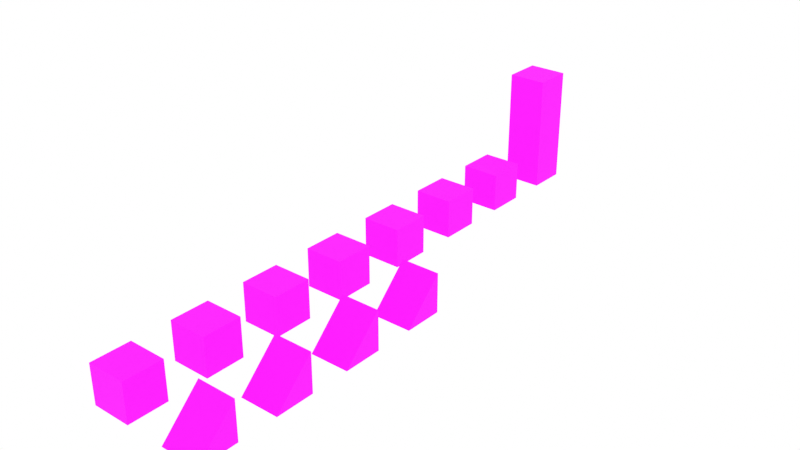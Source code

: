 # Source: models.blend  (saved by Blender 5.2.44; exported with 4.5.12 LTS)
import bpy
from mathutils import Matrix  # noqa: F401  (used for matrix-valued properties, if any)

bpy.ops.wm.read_factory_settings(use_empty=True)
scene = bpy.context.scene
scene.name = 'Scene'

# ---- collections
col_collection = bpy.data.collections.new('Collection'); scene.collection.children.link(col_collection)

# ---- images (referenced by path relative to the original .blend; pixels are not part of the script)
import os
ASSET_DIR = os.environ.get("B2B_ASSET_DIR", "")  # directory of the original .blend (textures are referenced by path, not embedded)
HERE = os.path.dirname(os.path.abspath(__file__))  # packed textures are extracted next to this script under _unpacked/

def load_image(name, relpath, width, height, colorspace="sRGB"):
    """Load a texture the original file referenced (path relative to the .blend, or extracted next to this script)."""
    p = next((c for c in (os.path.join(HERE, relpath), os.path.join(ASSET_DIR, relpath)) if relpath and os.path.exists(c)), "")
    if p:
        img = bpy.data.images.load(p, check_existing=True)
        img.name = name
    else:  # same state as the original file: an image datablock whose file is absent (Cycles renders it pink)
        img = bpy.data.images.new(name, width, height)
        img.source = "FILE"
        img.filepath = "//" + (relpath or name)
    img.colorspace_settings.name = colorspace
    return img
img_brick_1_png = load_image('brick-1.png', 'textures/brick-1.png', 1024, 1024, 'sRGB')
img_grass_1_png = load_image('grass-1.png', 'textures/grass-1.png', 1024, 1024, 'sRGB')
img_dirt_path_1_png = load_image('dirt-path-1.png', 'textures/dirt-path-1.png', 1024, 1024, 'sRGB')
img_sand_path_1_png = load_image('sand-path-1.png', 'textures/sand-path-1.png', 1024, 1024, 'sRGB')
img_wood_1_png = load_image('wood-1.png', 'textures/wood-1.png', 1024, 1024, 'sRGB')
img_forge_tile_1_png = load_image('forge-tile-1.png', 'textures/forge-tile-1.png', 1024, 1024, 'sRGB')
img_forge_mesh_1_png = load_image('forge-mesh-1.png', 'textures/forge-mesh-1.png', 1024, 1024, 'sRGB')
img_forge_lava_1_png = load_image('forge-lava-1.png', 'textures/forge-lava-1.png', 1024, 1024, 'sRGB')
img_forge_wall_1_png = load_image('forge-wall-1.png', 'textures/forge-wall-1.png', 1024, 1024, 'sRGB')

# ---- materials (node trees are filled in below, after node groups)
mat_brick_1 = bpy.data.materials.new('brick-1')
mat_brick_1.alpha_threshold = 0.0
mat_brick_1.use_backface_culling = True
mat_brick_1.use_backface_culling_lightprobe_volume = False
mat_brick_1.roughness = 0.5
mat_brick_1.line_color = (0.0, 0.0, 0.0, 1.0)
mat_grass_1 = bpy.data.materials.new('grass-1')
mat_grass_1.alpha_threshold = 0.0
mat_grass_1.use_backface_culling = True
mat_grass_1.use_backface_culling_lightprobe_volume = False
mat_grass_1.roughness = 0.5
mat_grass_1.line_color = (0.0, 0.0, 0.0, 1.0)
mat_dirt_path_1 = bpy.data.materials.new('dirt-path-1')
mat_dirt_path_1.alpha_threshold = 0.0
mat_dirt_path_1.use_backface_culling = True
mat_dirt_path_1.use_backface_culling_lightprobe_volume = False
mat_dirt_path_1.roughness = 0.5
mat_dirt_path_1.line_color = (0.0, 0.0, 0.0, 1.0)
mat_sand_path_1 = bpy.data.materials.new('sand-path-1')
mat_sand_path_1.alpha_threshold = 0.0
mat_sand_path_1.use_backface_culling = True
mat_sand_path_1.use_backface_culling_lightprobe_volume = False
mat_sand_path_1.roughness = 0.5
mat_sand_path_1.line_color = (0.0, 0.0, 0.0, 1.0)
mat_wood_1 = bpy.data.materials.new('wood-1')
mat_wood_1.alpha_threshold = 0.0
mat_wood_1.use_backface_culling = True
mat_wood_1.use_backface_culling_lightprobe_volume = False
mat_wood_1.roughness = 0.5
mat_wood_1.line_color = (0.0, 0.0, 0.0, 1.0)
mat_forge_tile_1 = bpy.data.materials.new('forge-tile-1')
mat_forge_tile_1.alpha_threshold = 0.0
mat_forge_tile_1.use_backface_culling = True
mat_forge_tile_1.use_backface_culling_lightprobe_volume = False
mat_forge_tile_1.roughness = 0.5
mat_forge_tile_1.line_color = (0.0, 0.0, 0.0, 1.0)
mat_forge_mesh_1 = bpy.data.materials.new('forge-mesh-1')
mat_forge_mesh_1.alpha_threshold = 0.0
mat_forge_mesh_1.use_backface_culling = True
mat_forge_mesh_1.use_backface_culling_lightprobe_volume = False
mat_forge_mesh_1.roughness = 0.5
mat_forge_mesh_1.line_color = (0.0, 0.0, 0.0, 1.0)
mat_forge_lava_1 = bpy.data.materials.new('forge-lava-1')
mat_forge_lava_1.alpha_threshold = 0.0
mat_forge_lava_1.use_backface_culling = True
mat_forge_lava_1.use_backface_culling_lightprobe_volume = False
mat_forge_lava_1.roughness = 0.5
mat_forge_lava_1.line_color = (0.0, 0.0, 0.0, 1.0)
mat_forge_wall_1 = bpy.data.materials.new('forge-wall-1')
mat_forge_wall_1.alpha_threshold = 0.0
mat_forge_wall_1.use_backface_culling = True
mat_forge_wall_1.use_backface_culling_lightprobe_volume = False
mat_forge_wall_1.roughness = 0.5
mat_forge_wall_1.line_color = (0.0, 0.0, 0.0, 1.0)

# ---- material node trees
mat_brick_1.use_nodes = True; mat_brick_1.node_tree.nodes.clear()
_N = mat_brick_1.node_tree.nodes; _L = mat_brick_1.node_tree.links
n0 = _N.new('ShaderNodeOutputMaterial'); n0.name = 'Material Output'; n0.location = (87, 127)
n1 = _N.new('ShaderNodeBsdfPrincipled'); n1.name = 'Principled BSDF'; n1.location = (-200, 100)
n1.inputs[2].default_value = 1.0
n2 = _N.new('ShaderNodeTexImage'); n2.name = 'Image Texture'; n2.location = (-479, 78)
n2.image = img_brick_1_png
n2.interpolation = 'Cubic'
n3 = _N.new('ShaderNodeTexCoord'); n3.name = 'Texture Coordinate'; n3.location = (-840, -151)
n4 = _N.new('ShaderNodeMapping'); n4.name = 'Mapping'; n4.location = (-664, -146)
_L.new(n1.outputs[0], n0.inputs[0])
_L.new(n4.outputs[0], n2.inputs[0])
_L.new(n3.outputs[2], n4.inputs[0])
_L.new(n2.outputs[0], n1.inputs[0])
n0.is_active_output = True
mat_grass_1.use_nodes = True; mat_grass_1.node_tree.nodes.clear()
_N = mat_grass_1.node_tree.nodes; _L = mat_grass_1.node_tree.links
n0 = _N.new('ShaderNodeOutputMaterial'); n0.name = 'Material Output'; n0.location = (87, 127)
n1 = _N.new('ShaderNodeBsdfPrincipled'); n1.name = 'Principled BSDF'; n1.location = (-200, 100)
n1.inputs[2].default_value = 1.0
n2 = _N.new('ShaderNodeTexImage'); n2.name = 'Image Texture'; n2.location = (-479, 78)
n2.image = img_grass_1_png
n2.interpolation = 'Cubic'
n3 = _N.new('ShaderNodeTexCoord'); n3.name = 'Texture Coordinate'; n3.location = (-840, -151)
n4 = _N.new('ShaderNodeMapping'); n4.name = 'Mapping'; n4.location = (-664, -146)
_L.new(n1.outputs[0], n0.inputs[0])
_L.new(n4.outputs[0], n2.inputs[0])
_L.new(n3.outputs[2], n4.inputs[0])
_L.new(n2.outputs[0], n1.inputs[0])
n0.is_active_output = True
mat_dirt_path_1.use_nodes = True; mat_dirt_path_1.node_tree.nodes.clear()
_N = mat_dirt_path_1.node_tree.nodes; _L = mat_dirt_path_1.node_tree.links
n0 = _N.new('ShaderNodeOutputMaterial'); n0.name = 'Material Output'; n0.location = (87, 127)
n1 = _N.new('ShaderNodeBsdfPrincipled'); n1.name = 'Principled BSDF'; n1.location = (-200, 100)
n1.inputs[2].default_value = 1.0
n2 = _N.new('ShaderNodeTexImage'); n2.name = 'Image Texture'; n2.location = (-479, 78)
n2.image = img_dirt_path_1_png
n2.interpolation = 'Cubic'
n3 = _N.new('ShaderNodeTexCoord'); n3.name = 'Texture Coordinate'; n3.location = (-840, -151)
n4 = _N.new('ShaderNodeMapping'); n4.name = 'Mapping'; n4.location = (-664, -146)
_L.new(n1.outputs[0], n0.inputs[0])
_L.new(n4.outputs[0], n2.inputs[0])
_L.new(n3.outputs[2], n4.inputs[0])
_L.new(n2.outputs[0], n1.inputs[0])
n0.is_active_output = True
mat_sand_path_1.use_nodes = True; mat_sand_path_1.node_tree.nodes.clear()
_N = mat_sand_path_1.node_tree.nodes; _L = mat_sand_path_1.node_tree.links
n0 = _N.new('ShaderNodeOutputMaterial'); n0.name = 'Material Output'; n0.location = (87, 127)
n1 = _N.new('ShaderNodeBsdfPrincipled'); n1.name = 'Principled BSDF'; n1.location = (-200, 100)
n1.inputs[2].default_value = 1.0
n2 = _N.new('ShaderNodeTexImage'); n2.name = 'Image Texture'; n2.location = (-479, 78)
n2.image = img_sand_path_1_png
n2.interpolation = 'Cubic'
n3 = _N.new('ShaderNodeTexCoord'); n3.name = 'Texture Coordinate'; n3.location = (-840, -151)
n4 = _N.new('ShaderNodeMapping'); n4.name = 'Mapping'; n4.location = (-664, -146)
_L.new(n1.outputs[0], n0.inputs[0])
_L.new(n4.outputs[0], n2.inputs[0])
_L.new(n3.outputs[2], n4.inputs[0])
_L.new(n2.outputs[0], n1.inputs[0])
n0.is_active_output = True
mat_wood_1.use_nodes = True; mat_wood_1.node_tree.nodes.clear()
_N = mat_wood_1.node_tree.nodes; _L = mat_wood_1.node_tree.links
n0 = _N.new('ShaderNodeOutputMaterial'); n0.name = 'Material Output'; n0.location = (87, 127)
n1 = _N.new('ShaderNodeBsdfPrincipled'); n1.name = 'Principled BSDF'; n1.location = (-200, 100)
n1.inputs[2].default_value = 1.0
n2 = _N.new('ShaderNodeTexImage'); n2.name = 'Image Texture'; n2.location = (-479, 78)
n2.image = img_wood_1_png
n2.interpolation = 'Cubic'
n3 = _N.new('ShaderNodeTexCoord'); n3.name = 'Texture Coordinate'; n3.location = (-840, -151)
n4 = _N.new('ShaderNodeMapping'); n4.name = 'Mapping'; n4.location = (-664, -146)
_L.new(n1.outputs[0], n0.inputs[0])
_L.new(n4.outputs[0], n2.inputs[0])
_L.new(n3.outputs[2], n4.inputs[0])
_L.new(n2.outputs[0], n1.inputs[0])
n0.is_active_output = True
mat_forge_tile_1.use_nodes = True; mat_forge_tile_1.node_tree.nodes.clear()
_N = mat_forge_tile_1.node_tree.nodes; _L = mat_forge_tile_1.node_tree.links
n0 = _N.new('ShaderNodeOutputMaterial'); n0.name = 'Material Output'; n0.location = (87, 127)
n1 = _N.new('ShaderNodeBsdfPrincipled'); n1.name = 'Principled BSDF'; n1.location = (-200, 100)
n1.inputs[2].default_value = 1.0
n2 = _N.new('ShaderNodeTexImage'); n2.name = 'Image Texture'; n2.location = (-479, 78)
n2.image = img_forge_tile_1_png
n2.interpolation = 'Closest'
n3 = _N.new('ShaderNodeTexCoord'); n3.name = 'Texture Coordinate'; n3.location = (-840, -151)
n4 = _N.new('ShaderNodeMapping'); n4.name = 'Mapping'; n4.location = (-664, -146)
_L.new(n1.outputs[0], n0.inputs[0])
_L.new(n4.outputs[0], n2.inputs[0])
_L.new(n3.outputs[2], n4.inputs[0])
_L.new(n2.outputs[0], n1.inputs[0])
n0.is_active_output = True
mat_forge_mesh_1.use_nodes = True; mat_forge_mesh_1.node_tree.nodes.clear()
_N = mat_forge_mesh_1.node_tree.nodes; _L = mat_forge_mesh_1.node_tree.links
n0 = _N.new('ShaderNodeOutputMaterial'); n0.name = 'Material Output'; n0.location = (87, 127)
n1 = _N.new('ShaderNodeBsdfPrincipled'); n1.name = 'Principled BSDF'; n1.location = (-200, 100)
n1.inputs[2].default_value = 1.0
n2 = _N.new('ShaderNodeTexImage'); n2.name = 'Image Texture'; n2.location = (-479, 78)
n2.image = img_forge_mesh_1_png
n2.interpolation = 'Closest'
n3 = _N.new('ShaderNodeTexCoord'); n3.name = 'Texture Coordinate'; n3.location = (-840, -151)
n4 = _N.new('ShaderNodeMapping'); n4.name = 'Mapping'; n4.location = (-664, -146)
_L.new(n1.outputs[0], n0.inputs[0])
_L.new(n4.outputs[0], n2.inputs[0])
_L.new(n3.outputs[2], n4.inputs[0])
_L.new(n2.outputs[0], n1.inputs[0])
n0.is_active_output = True
mat_forge_lava_1.use_nodes = True; mat_forge_lava_1.node_tree.nodes.clear()
_N = mat_forge_lava_1.node_tree.nodes; _L = mat_forge_lava_1.node_tree.links
n0 = _N.new('ShaderNodeOutputMaterial'); n0.name = 'Material Output'; n0.location = (87, 127)
n1 = _N.new('ShaderNodeBsdfPrincipled'); n1.name = 'Principled BSDF'; n1.location = (-200, 100)
n1.inputs[2].default_value = 1.0
n2 = _N.new('ShaderNodeTexImage'); n2.name = 'Image Texture'; n2.location = (-479, 78)
n2.image = img_forge_lava_1_png
n2.interpolation = 'Closest'
n3 = _N.new('ShaderNodeTexCoord'); n3.name = 'Texture Coordinate'; n3.location = (-840, -151)
n4 = _N.new('ShaderNodeMapping'); n4.name = 'Mapping'; n4.location = (-664, -146)
_L.new(n1.outputs[0], n0.inputs[0])
_L.new(n4.outputs[0], n2.inputs[0])
_L.new(n3.outputs[2], n4.inputs[0])
_L.new(n2.outputs[0], n1.inputs[0])
n0.is_active_output = True
mat_forge_wall_1.use_nodes = True; mat_forge_wall_1.node_tree.nodes.clear()
_N = mat_forge_wall_1.node_tree.nodes; _L = mat_forge_wall_1.node_tree.links
n0 = _N.new('ShaderNodeOutputMaterial'); n0.name = 'Material Output'; n0.location = (87, 127)
n1 = _N.new('ShaderNodeBsdfPrincipled'); n1.name = 'Principled BSDF'; n1.location = (-200, 100)
n1.inputs[2].default_value = 1.0
n2 = _N.new('ShaderNodeTexImage'); n2.name = 'Image Texture'; n2.location = (-479, 78)
n2.image = img_forge_wall_1_png
n2.interpolation = 'Closest'
n3 = _N.new('ShaderNodeTexCoord'); n3.name = 'Texture Coordinate'; n3.location = (-840, -151)
n4 = _N.new('ShaderNodeMapping'); n4.name = 'Mapping'; n4.location = (-664, -146)
_L.new(n1.outputs[0], n0.inputs[0])
_L.new(n4.outputs[0], n2.inputs[0])
_L.new(n3.outputs[2], n4.inputs[0])
_L.new(n2.outputs[0], n1.inputs[0])
n0.is_active_output = True

# ---- world
world_world = bpy.data.worlds.new('World'); scene.world = world_world
world_world.use_nodes = True; world_world.node_tree.nodes.clear()
_N = world_world.node_tree.nodes; _L = world_world.node_tree.links
n0 = _N.new('ShaderNodeOutputWorld'); n0.name = 'World Output'; n0.location = (200, 100)
n1 = _N.new('ShaderNodeBackground'); n1.name = 'Background'; n1.location = (-200, 100)
n1.inputs[0].default_value = (1.0, 1.0, 1.0, 1.0)
_L.new(n1.outputs[0], n0.inputs[0])
n0.is_active_output = True
world_world.color = (0.05088, 0.05088, 0.05088)
world_world.sun_shadow_jitter_overblur = 0.0

# ---- meshes
me_cube = bpy.data.meshes.new('Cube')
me_cube.from_pydata([(-0.5, -0.5, -0.5), (-0.5, -0.5, 0.5), (-0.5, 0.5, -0.5), (-0.5, 0.5, 0.5), (0.5, -0.5, -0.5), (0.5, -0.5, 0.5), (0.5, 0.5, -0.5), (0.5, 0.5, 0.5)], [], [(0, 1, 3, 2), (2, 3, 7, 6), (6, 7, 5, 4), (4, 5, 1, 0), (2, 6, 4, 0), (7, 3, 1, 5)])
_uv = me_cube.uv_layers.new(name='UVMap')
_uv.uv.foreach_set('vector', [1.0, 0.0, 1.0, 1.0, 0.0, 1.0, 0.0, 0.0, 1.0, 0.0, 1.0, 1.0, 0.0, 1.0, 0.0, 0.0, 1.0, 0.0, 1.0, 1.0, 0.0, 1.0, 0.0, 0.0, 1.0, 0.0, 1.0, 1.0, 0.0, 1.0, 0.0, 0.0, 1.0, 0.0, 1.0, 1.0, 0.0, 1.0, 0.0, 0.0, 1.0, 0.0, 1.0, 1.0, 0.0, 1.0, 0.0, 0.0])
me_cube.materials.append(mat_brick_1)
me_cube.update()
me_cube_001 = bpy.data.meshes.new('Cube.001')
me_cube_001.from_pydata([(-0.5, -0.5, -0.5), (-0.5, 0.5, -0.5), (-0.5, 0.5, 0.5), (0.5, -0.5, -0.5), (0.5, 0.5, -0.5), (0.5, 0.5, 0.5)], [], [(0, 2, 1), (1, 2, 5, 4), (4, 5, 3), (1, 4, 3, 0), (5, 2, 0, 3)])
_uv = me_cube_001.uv_layers.new(name='UVMap')
_uv.uv.foreach_set('vector', [1.0, 0.0, 0.0, 1.0, 0.0, 0.0, 1.0, 0.0, 1.0, 1.0, 0.0, 1.0, 0.0, 0.0, 1.0, 0.0, 1.0, 1.0, 0.0, 0.0, 1.0, 0.0, 1.0, 1.0, 0.0, 1.0, 0.0, 0.0, 1.0, 1.0, 0.0, 1.0, 0.0, 0.0, 1.0, 0.0])
me_cube_001.materials.append(mat_brick_1)
me_cube_001.update()
me_cube_002 = bpy.data.meshes.new('Cube.002')
me_cube_002.from_pydata([(-0.5, -0.5, -0.5), (-0.5, -0.5, 0.5), (-0.5, 0.5, -0.5), (-0.5, 0.5, 0.5), (0.5, -0.5, -0.5), (0.5, -0.5, 0.5), (0.5, 0.5, -0.5), (0.5, 0.5, 0.5)], [], [(0, 1, 3, 2), (2, 3, 7, 6), (6, 7, 5, 4), (4, 5, 1, 0), (2, 6, 4, 0), (7, 3, 1, 5)])
me_cube_002.polygons.foreach_set('material_index', [1, 1, 1, 1, 0, 0])
_uv = me_cube_002.uv_layers.new(name='UVMap')
_uv.uv.foreach_set('vector', [1.0, 0.0, 1.0, 1.0, 0.0, 1.0, 0.0, 0.0, 1.0, 0.0, 1.0, 1.0, 0.0, 1.0, 0.0, 0.0, 1.0, 0.0, 1.0, 1.0, 0.0, 1.0, 0.0, 0.0, 1.0, 0.0, 1.0, 1.0, 0.0, 1.0, 0.0, 0.0, 1.0, 0.0, 1.0, 1.0, 0.0, 1.0, 0.0, 0.0, 1.0, 0.0, 1.0, 1.0, 0.0, 1.0, 0.0, 0.0])
me_cube_002.materials.append(mat_grass_1)
me_cube_002.materials.append(mat_dirt_path_1)
me_cube_002.update()
me_cube_003 = bpy.data.meshes.new('Cube.003')
me_cube_003.from_pydata([(-0.5, -0.5, -0.5), (-0.5, -0.5, 0.5), (-0.5, 0.5, -0.5), (-0.5, 0.5, 0.5), (0.5, -0.5, -0.5), (0.5, -0.5, 0.5), (0.5, 0.5, -0.5), (0.5, 0.5, 0.5)], [], [(0, 1, 3, 2), (2, 3, 7, 6), (6, 7, 5, 4), (4, 5, 1, 0), (2, 6, 4, 0), (7, 3, 1, 5)])
me_cube_003.polygons.foreach_set('material_index', [1, 1, 1, 1, 0, 0])
_uv = me_cube_003.uv_layers.new(name='UVMap')
_uv.uv.foreach_set('vector', [1.0, 0.0, 1.0, 1.0, 0.0, 1.0, 0.0, 0.0, 1.0, 0.0, 1.0, 1.0, 0.0, 1.0, 0.0, 0.0, 1.0, 0.0, 1.0, 1.0, 0.0, 1.0, 0.0, 0.0, 1.0, 0.0, 1.0, 1.0, 0.0, 1.0, 0.0, 0.0, 1.0, 0.0, 1.0, 1.0, 0.0, 1.0, 0.0, 0.0, 1.0, 0.0, 1.0, 1.0, 0.0, 1.0, 0.0, 0.0])
me_cube_003.materials.append(mat_grass_1)
me_cube_003.materials.append(mat_sand_path_1)
me_cube_003.update()
me_cube_004 = bpy.data.meshes.new('Cube.004')
me_cube_004.from_pydata([(-0.5, -0.5, -0.5), (-0.5, 0.5, -0.5), (-0.5, 0.5, 0.5), (0.5, -0.5, -0.5), (0.5, 0.5, -0.5), (0.5, 0.5, 0.5)], [], [(0, 2, 1), (1, 2, 5, 4), (4, 5, 3), (1, 4, 3, 0), (5, 2, 0, 3)])
me_cube_004.polygons.foreach_set('material_index', [0, 0, 0, 0, 1])
_uv = me_cube_004.uv_layers.new(name='UVMap')
_uv.uv.foreach_set('vector', [1.0, 0.0, 0.0, 1.0, 0.0, 0.0, 1.0, 0.0, 1.0, 1.0, 0.0, 1.0, 0.0, 0.0, 1.0, 0.0, 1.0, 1.0, 0.0, 0.0, 1.0, 0.0, 1.0, 1.0, 0.0, 1.0, 0.0, 0.0, 0.0, 1.0, 0.0, 0.0, 1.0, 0.0, 1.0, 1.0])
me_cube_004.materials.append(mat_grass_1)
me_cube_004.materials.append(mat_dirt_path_1)
me_cube_004.update()
me_cube_005 = bpy.data.meshes.new('Cube.005')
me_cube_005.from_pydata([(-0.5, -0.5, -0.5), (-0.5, 0.5, -0.5), (-0.5, 0.5, 0.5), (0.5, -0.5, -0.5), (0.5, 0.5, -0.5), (0.5, 0.5, 0.5)], [], [(0, 2, 1), (1, 2, 5, 4), (4, 5, 3), (1, 4, 3, 0), (5, 2, 0, 3)])
me_cube_005.polygons.foreach_set('material_index', [0, 0, 0, 0, 1])
_uv = me_cube_005.uv_layers.new(name='UVMap')
_uv.uv.foreach_set('vector', [1.0, 0.0, 0.0, 1.0, 0.0, 0.0, 1.0, 0.0, 1.0, 1.0, 0.0, 1.0, 0.0, 0.0, 1.0, 0.0, 1.0, 1.0, 0.0, 0.0, 1.0, 0.0, 1.0, 1.0, 0.0, 1.0, 0.0, 0.0, 0.0, 1.0, 0.0, 0.0, 1.0, 0.0, 1.0, 1.0])
me_cube_005.materials.append(mat_grass_1)
me_cube_005.materials.append(mat_sand_path_1)
me_cube_005.update()
me_cube_006 = bpy.data.meshes.new('Cube.006')
me_cube_006.from_pydata([(-0.5, -0.5, -0.5), (-0.5, -0.5, 0.5), (-0.5, 0.5, -0.5), (-0.5, 0.5, 0.5), (0.5, -0.5, -0.5), (0.5, -0.5, 0.5), (0.5, 0.5, -0.5), (0.5, 0.5, 0.5)], [], [(0, 1, 3, 2), (2, 3, 7, 6), (6, 7, 5, 4), (4, 5, 1, 0), (2, 6, 4, 0), (7, 3, 1, 5)])
_uv = me_cube_006.uv_layers.new(name='UVMap')
_uv.uv.foreach_set('vector', [1.0, 0.0, 1.0, 1.0, 0.0, 1.0, 0.0, 0.0, 1.0, 0.0, 1.0, 1.0, 0.0, 1.0, 0.0, 0.0, 1.0, 0.0, 1.0, 1.0, 0.0, 1.0, 0.0, 0.0, 1.0, 0.0, 1.0, 1.0, 0.0, 1.0, 0.0, 0.0, 1.0, 1.0, 0.0, 1.0, 0.0, 0.0, 1.0, 0.0, 1.0, 1.0, 0.0, 1.0, 0.0, 0.0, 1.0, 0.0])
me_cube_006.materials.append(mat_wood_1)
me_cube_006.update()
me_cube_007 = bpy.data.meshes.new('Cube.007')
me_cube_007.from_pydata([(-0.5, -0.5, -0.5), (-0.5, 0.5, -0.5), (-0.5, 0.5, 0.5), (0.5, -0.5, -0.5), (0.5, 0.5, -0.5), (0.5, 0.5, 0.5)], [], [(0, 2, 1), (1, 2, 5, 4), (4, 5, 3), (1, 4, 3, 0), (5, 2, 0, 3)])
_uv = me_cube_007.uv_layers.new(name='UVMap')
_uv.uv.foreach_set('vector', [1.0, 0.0, 0.0, 1.0, 0.0, 0.0, 1.0, 0.0, 1.0, 1.0, 0.0, 1.0, 0.0, 0.0, 1.0, 0.0, 1.0, 1.0, 0.0, 0.0, 1.0, 0.0, 1.0, 1.0, 0.0, 1.0, 0.0, 0.0, 0.0, 1.0, 0.0, 0.0, 1.0, 0.0, 1.0, 1.0])
me_cube_007.materials.append(mat_wood_1)
me_cube_007.update()
me_cube_008 = bpy.data.meshes.new('Cube.008')
me_cube_008.from_pydata([(-0.5, -0.5, -0.5), (-0.5, -0.5, 0.5), (-0.5, 0.5, -0.5), (-0.5, 0.5, 0.5), (0.5, -0.5, -0.5), (0.5, -0.5, 0.5), (0.5, 0.5, -0.5), (0.5, 0.5, 0.5)], [], [(0, 1, 3, 2), (2, 3, 7, 6), (6, 7, 5, 4), (4, 5, 1, 0), (2, 6, 4, 0), (7, 3, 1, 5)])
_uv = me_cube_008.uv_layers.new(name='UVMap')
_uv.uv.foreach_set('vector', [1.0, 0.0, 1.0, 1.0, 0.0, 1.0, 0.0, 0.0, 1.0, 0.0, 1.0, 1.0, 0.0, 1.0, 0.0, 0.0, 1.0, 0.0, 1.0, 1.0, 0.0, 1.0, 0.0, 0.0, 1.0, 0.0, 1.0, 1.0, 0.0, 1.0, 0.0, 0.0, 1.0, 1.0, 0.0, 1.0, 0.0, 0.0, 1.0, 0.0, 1.0, 1.0, 0.0, 1.0, 0.0, 0.0, 1.0, 0.0])
me_cube_008.materials.append(mat_forge_tile_1)
me_cube_008.update()
me_cube_009 = bpy.data.meshes.new('Cube.009')
me_cube_009.from_pydata([(-0.5, -0.5, -0.5), (-0.5, -0.5, 0.5), (-0.5, 0.5, -0.5), (-0.5, 0.5, 0.5), (0.5, -0.5, -0.5), (0.5, -0.5, 0.5), (0.5, 0.5, -0.5), (0.5, 0.5, 0.5)], [], [(0, 1, 3, 2), (2, 3, 7, 6), (6, 7, 5, 4), (4, 5, 1, 0), (2, 6, 4, 0), (7, 3, 1, 5)])
_uv = me_cube_009.uv_layers.new(name='UVMap')
_uv.uv.foreach_set('vector', [1.0, 0.0, 1.0, 1.0, 0.0, 1.0, 0.0, 0.0, 1.0, 0.0, 1.0, 1.0, 0.0, 1.0, 0.0, 0.0, 1.0, 0.0, 1.0, 1.0, 0.0, 1.0, 0.0, 0.0, 1.0, 0.0, 1.0, 1.0, 0.0, 1.0, 0.0, 0.0, 1.0, 1.0, 0.0, 1.0, 0.0, 0.0, 1.0, 0.0, 1.0, 1.0, 0.0, 1.0, 0.0, 0.0, 1.0, 0.0])
me_cube_009.materials.append(mat_forge_mesh_1)
me_cube_009.update()
me_cube_010 = bpy.data.meshes.new('Cube.010')
me_cube_010.from_pydata([(-0.5, -0.5, -0.5), (-0.5, -0.5, 0.5), (-0.5, 0.5, -0.5), (-0.5, 0.5, 0.5), (0.5, -0.5, -0.5), (0.5, -0.5, 0.5), (0.5, 0.5, -0.5), (0.5, 0.5, 0.5)], [], [(0, 1, 3, 2), (2, 3, 7, 6), (6, 7, 5, 4), (4, 5, 1, 0), (2, 6, 4, 0), (7, 3, 1, 5)])
_uv = me_cube_010.uv_layers.new(name='UVMap')
_uv.uv.foreach_set('vector', [1.0, 0.0, 1.0, 1.0, 0.0, 1.0, 0.0, 0.0, 1.0, 0.0, 1.0, 1.0, 0.0, 1.0, 0.0, 0.0, 1.0, 0.0, 1.0, 1.0, 0.0, 1.0, 0.0, 0.0, 1.0, 0.0, 1.0, 1.0, 0.0, 1.0, 0.0, 0.0, 1.0, 1.0, 0.0, 1.0, 0.0, 0.0, 1.0, 0.0, 1.0, 1.0, 0.0, 1.0, 0.0, 0.0, 1.0, 0.0])
me_cube_010.materials.append(mat_forge_lava_1)
me_cube_010.update()
me_cube_011 = bpy.data.meshes.new('Cube.011')
me_cube_011.from_pydata([(-0.5, -0.5, -0.5), (-0.5, -0.5, 2.5), (-0.5, 0.5, -0.5), (-0.5, 0.5, 2.5), (0.5, -0.5, -0.5), (0.5, -0.5, 2.5), (0.5, 0.5, -0.5), (0.5, 0.5, 2.5)], [], [(0, 1, 3, 2), (2, 3, 7, 6), (6, 7, 5, 4), (4, 5, 1, 0), (2, 6, 4, 0), (7, 3, 1, 5)])
me_cube_011.polygons.foreach_set('material_index', [0, 0, 0, 0, 1, 1])
_uv = me_cube_011.uv_layers.new(name='UVMap')
_uv.uv.foreach_set('vector', [1.0, 0.0, 1.0, 1.0, 0.0, 1.0, 0.0, 0.0, 1.0, 0.0, 1.0, 1.0, 0.0, 1.0, 0.0, 0.0, 1.0, 0.0, 1.0, 1.0, 0.0, 1.0, 0.0, 0.0, 1.0, 0.0, 1.0, 1.0, 0.0, 1.0, 0.0, 0.0, 1.0, 1.0, 0.0, 1.0, 0.0, 0.0, 1.0, 0.0, 1.0, 1.0, 0.0, 1.0, 0.0, 0.0, 1.0, 0.0])
me_cube_011.materials.append(mat_forge_wall_1)
me_cube_011.materials.append(mat_forge_tile_1)
me_cube_011.update()

# ---- objects
ob_cube_brick = bpy.data.objects.new('Cube Brick', me_cube)
ob_cube_brick_ramp = bpy.data.objects.new('Cube Brick Ramp', me_cube_001)
ob_cube_grass_1 = bpy.data.objects.new('Cube Grass 1', me_cube_002)
ob_cube_grass_2 = bpy.data.objects.new('Cube Grass 2', me_cube_003)
ob_ramp_grass_1 = bpy.data.objects.new('Ramp Grass 1', me_cube_004)
ob_ramp_grass_2 = bpy.data.objects.new('Ramp Grass 2', me_cube_005)
ob_cube_wood = bpy.data.objects.new('Cube Wood', me_cube_006)
ob_ramp_wood = bpy.data.objects.new('Ramp Wood', me_cube_007)
ob_cube_forge_tile_1 = bpy.data.objects.new('Cube Forge Tile 1', me_cube_008)
ob_cube_forge_mesh_1 = bpy.data.objects.new('Cube Forge Mesh 1', me_cube_009)
ob_cube_forge_lava_1 = bpy.data.objects.new('Cube Forge Lava 1', me_cube_010)
ob_cube_forge_wall_1 = bpy.data.objects.new('Cube Forge Wall 1', me_cube_011)

# ---- transforms, parenting, visibility, modifiers, constraints
ob_cube_brick.location = (0.0, 0.0, 0.0)
ob_cube_brick_ramp.location = (2.0, 0.0, 0.0)
ob_cube_grass_1.location = (0.0, 2.0, 0.0)
ob_cube_grass_2.location = (0.0, 4.0, 0.0)
ob_ramp_grass_1.location = (2.0, 2.0, 0.0)
ob_ramp_grass_2.location = (2.0, 4.0, 0.0)
ob_cube_wood.location = (0.0, 6.0, 0.0)
ob_ramp_wood.location = (2.0, 6.0, 0.0)
ob_cube_forge_tile_1.location = (0.0, 8.0, 0.0)
ob_cube_forge_mesh_1.location = (0.0, 10.0, 0.0)
ob_cube_forge_lava_1.location = (0.0, 12.0, 0.0)
ob_cube_forge_wall_1.location = (0.0, 14.0, 0.0)

# ---- collection membership
col_collection.objects.link(ob_cube_brick)
col_collection.objects.link(ob_cube_brick_ramp)
col_collection.objects.link(ob_cube_grass_1)
col_collection.objects.link(ob_cube_grass_2)
col_collection.objects.link(ob_ramp_grass_1)
col_collection.objects.link(ob_ramp_grass_2)
col_collection.objects.link(ob_cube_wood)
col_collection.objects.link(ob_ramp_wood)
col_collection.objects.link(ob_cube_forge_tile_1)
col_collection.objects.link(ob_cube_forge_mesh_1)
col_collection.objects.link(ob_cube_forge_lava_1)
col_collection.objects.link(ob_cube_forge_wall_1)

# ---- scene / render settings (as saved in the file)
scene.frame_start = 1; scene.frame_end = 250; scene.frame_set(1)
scene.render.engine = 'BLENDER_EEVEE_NEXT'
scene.render.film_transparent = True
scene.render.bake_bias = 0.0
scene.render.bake_samples = 0
scene.cycles.sampling_pattern = 'TABULATED_SOBOL'
scene.eevee.use_volume_custom_range = False
scene.eevee.fast_gi_thickness_far = 0.0
scene.view_settings.view_transform = 'Standard'
bpy.context.view_layer.update()

# ---- added for rendering (the .blend has no active camera): camera
cam_auto = bpy.data.cameras.new('AutoCamera')
cam_auto.lens = 50.0
cam_auto.sensor_width = 36.0
cam_auto.clip_end = 1000.0
ob_auto_camera = bpy.data.objects.new('AutoCamera', cam_auto)
scene.collection.objects.link(ob_auto_camera)
ob_auto_camera.location = (15.4228, -10.3074, 12.5383)
ob_auto_camera.rotation_euler = (1.09748, -7.21219e-08, 0.694738)
scene.camera = ob_auto_camera
bpy.context.view_layer.update()
